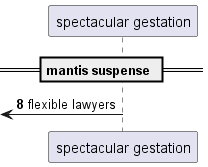

The diagram above was rendered by PlantUML. Its source (embedded in the PNG):
@startuml
participant "spectacular gestation" as 0
== mantis suspense ==
autonumber 8 2
 [<- 0: flexible lawyers
@enduml